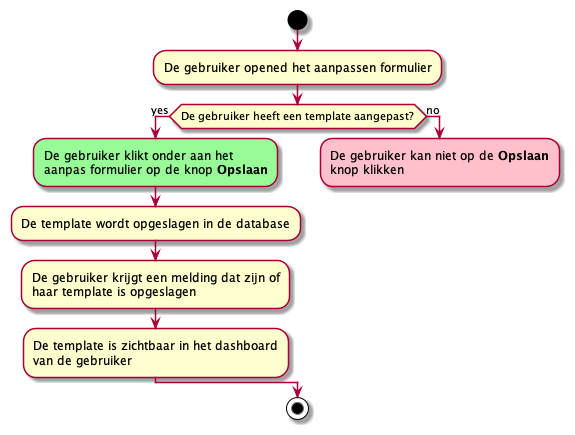

The diagram above was rendered by PlantUML. Its source (embedded in the PNG):
@startuml Template Opslaan
start
:De gebruiker opened het aanpassen formulier;
if (De gebruiker heeft een template aangepast?) then (yes)
    #PaleGreen:De gebruiker klikt onder aan het
    aanpas formulier op de knop **Opslaan**;
    :De template wordt opgeslagen in de database;
    :De gebruiker krijgt een melding dat zijn of
    haar template is opgeslagen;
    :De template is zichtbaar in het dashboard
    van de gebruiker;
else (no)
    #Pink:De gebruiker kan niet op de **Opslaan**
    knop klikken;
    kill
endif
stop
@enduml